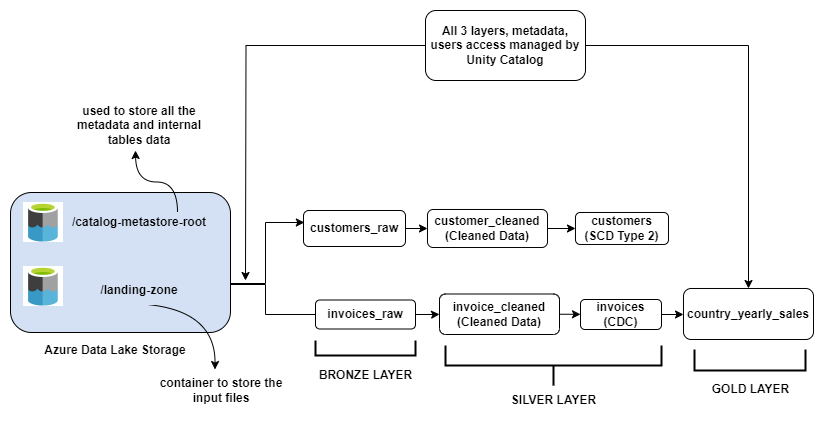

The diagram above was exported from draw.io. Its source (the exported page's mxGraphModel, read from the mxfile embedded in the PNG):
<mxGraphModel dx="969" dy="734" grid="1" gridSize="10" guides="1" tooltips="1" connect="1" arrows="1" fold="1" page="1" pageScale="1" pageWidth="850" pageHeight="1100" math="0" shadow="0">
  <root>
    <mxCell id="0" />
    <mxCell id="1" parent="0" />
    <mxCell id="7nUYlQM3n-87oQppdyAS-20" style="edgeStyle=orthogonalEdgeStyle;rounded=0;orthogonalLoop=1;jettySize=auto;html=1;exitX=0;exitY=0.5;exitDx=0;exitDy=0;entryX=0.868;entryY=0.286;entryDx=0;entryDy=0;entryPerimeter=0;" edge="1" parent="1" source="7nUYlQM3n-87oQppdyAS-12" target="7nUYlQM3n-87oQppdyAS-6">
      <mxGeometry relative="1" as="geometry" />
    </mxCell>
    <mxCell id="7nUYlQM3n-87oQppdyAS-18" style="edgeStyle=orthogonalEdgeStyle;rounded=0;orthogonalLoop=1;jettySize=auto;html=1;entryX=0.007;entryY=0.62;entryDx=0;entryDy=0;entryPerimeter=0;" edge="1" parent="1">
      <mxGeometry relative="1" as="geometry">
        <mxPoint x="144.0000000000001" y="399" as="sourcePoint" />
        <mxPoint x="308.84000000000015" y="332.0000000000001" as="targetPoint" />
        <Array as="points">
          <mxPoint x="270" y="393" />
        </Array>
      </mxGeometry>
    </mxCell>
    <mxCell id="7nUYlQM3n-87oQppdyAS-1" value="" style="rounded=1;whiteSpace=wrap;html=1;fillColor=#D4E1F5;" vertex="1" parent="1">
      <mxGeometry x="15" y="302" width="220" height="140" as="geometry" />
    </mxCell>
    <mxCell id="7nUYlQM3n-87oQppdyAS-3" value="" style="shape=image;verticalLabelPosition=bottom;labelBackgroundColor=default;verticalAlign=top;aspect=fixed;imageAspect=0;image=data:image/png,(base64 omitted: 2764 chars);fillColor=#D4E1F5;" vertex="1" parent="1">
      <mxGeometry x="28" y="312" width="40" height="40" as="geometry" />
    </mxCell>
    <mxCell id="7nUYlQM3n-87oQppdyAS-4" value="" style="shape=image;verticalLabelPosition=bottom;labelBackgroundColor=default;verticalAlign=top;aspect=fixed;imageAspect=0;image=data:image/png,(base64 omitted: 2764 chars);" vertex="1" parent="1">
      <mxGeometry x="28" y="376" width="40" height="40" as="geometry" />
    </mxCell>
    <mxCell id="7nUYlQM3n-87oQppdyAS-29" style="edgeStyle=orthogonalEdgeStyle;rounded=0;orthogonalLoop=1;jettySize=auto;html=1;exitX=0.75;exitY=0;exitDx=0;exitDy=0;curved=1;" edge="1" parent="1" source="7nUYlQM3n-87oQppdyAS-5">
      <mxGeometry relative="1" as="geometry">
        <mxPoint x="139.9999999999999" y="259.9999999999999" as="targetPoint" />
      </mxGeometry>
    </mxCell>
    <mxCell id="7nUYlQM3n-87oQppdyAS-5" value="&lt;b&gt;/catalog-metastore-root&lt;/b&gt;" style="rounded=0;whiteSpace=wrap;html=1;strokeColor=#D4E1F5;fillColor=#D4E1F5;" vertex="1" parent="1">
      <mxGeometry x="68" y="322" width="152" height="20" as="geometry" />
    </mxCell>
    <mxCell id="7nUYlQM3n-87oQppdyAS-28" style="edgeStyle=orthogonalEdgeStyle;rounded=0;orthogonalLoop=1;jettySize=auto;html=1;exitX=0.75;exitY=1;exitDx=0;exitDy=0;curved=1;" edge="1" parent="1">
      <mxGeometry relative="1" as="geometry">
        <mxPoint x="219.5" y="479" as="targetPoint" />
        <mxPoint x="131.5" y="413" as="sourcePoint" />
      </mxGeometry>
    </mxCell>
    <mxCell id="7nUYlQM3n-87oQppdyAS-6" value="&lt;b&gt;/landing-zone&lt;/b&gt;" style="rounded=0;whiteSpace=wrap;html=1;strokeColor=#D4E1F5;fillColor=#D4E1F5;" vertex="1" parent="1">
      <mxGeometry x="68" y="386" width="152" height="28" as="geometry" />
    </mxCell>
    <mxCell id="7nUYlQM3n-87oQppdyAS-7" value="&lt;b&gt;Azure Data Lake Storage&lt;/b&gt;" style="rounded=0;whiteSpace=wrap;html=1;strokeColor=#FFFFFF;fillColor=#FFFFFF;" vertex="1" parent="1">
      <mxGeometry x="44" y="450" width="152" height="20" as="geometry" />
    </mxCell>
    <mxCell id="7nUYlQM3n-87oQppdyAS-21" style="edgeStyle=orthogonalEdgeStyle;rounded=0;orthogonalLoop=1;jettySize=auto;html=1;entryX=0;entryY=0.5;entryDx=0;entryDy=0;" edge="1" parent="1" source="7nUYlQM3n-87oQppdyAS-9" target="7nUYlQM3n-87oQppdyAS-10">
      <mxGeometry relative="1" as="geometry" />
    </mxCell>
    <mxCell id="7nUYlQM3n-87oQppdyAS-9" value="&lt;b&gt;customers_raw&lt;/b&gt;" style="rounded=1;whiteSpace=wrap;html=1;" vertex="1" parent="1">
      <mxGeometry x="308" y="320" width="102" height="36" as="geometry" />
    </mxCell>
    <mxCell id="7nUYlQM3n-87oQppdyAS-22" style="edgeStyle=orthogonalEdgeStyle;rounded=0;orthogonalLoop=1;jettySize=auto;html=1;exitX=1;exitY=0.5;exitDx=0;exitDy=0;" edge="1" parent="1" source="7nUYlQM3n-87oQppdyAS-10" target="7nUYlQM3n-87oQppdyAS-11">
      <mxGeometry relative="1" as="geometry" />
    </mxCell>
    <mxCell id="7nUYlQM3n-87oQppdyAS-10" value="&lt;b&gt;customer_cleaned&lt;br&gt;(Cleaned Data)&lt;br&gt;&lt;/b&gt;" style="rounded=1;whiteSpace=wrap;html=1;" vertex="1" parent="1">
      <mxGeometry x="432" y="319" width="120" height="38" as="geometry" />
    </mxCell>
    <mxCell id="7nUYlQM3n-87oQppdyAS-11" value="&lt;b&gt;customers&lt;br&gt;(SCD Type 2)&lt;br&gt;&lt;/b&gt;" style="rounded=1;whiteSpace=wrap;html=1;" vertex="1" parent="1">
      <mxGeometry x="580" y="322" width="93" height="32" as="geometry" />
    </mxCell>
    <mxCell id="7nUYlQM3n-87oQppdyAS-23" style="edgeStyle=orthogonalEdgeStyle;rounded=0;orthogonalLoop=1;jettySize=auto;html=1;exitX=1;exitY=0.5;exitDx=0;exitDy=0;" edge="1" parent="1" source="7nUYlQM3n-87oQppdyAS-12" target="7nUYlQM3n-87oQppdyAS-13">
      <mxGeometry relative="1" as="geometry" />
    </mxCell>
    <mxCell id="7nUYlQM3n-87oQppdyAS-12" value="&lt;b&gt;invoices_raw&lt;/b&gt;" style="rounded=1;whiteSpace=wrap;html=1;" vertex="1" parent="1">
      <mxGeometry x="320" y="409.5" width="100" height="29" as="geometry" />
    </mxCell>
    <mxCell id="7nUYlQM3n-87oQppdyAS-24" style="edgeStyle=orthogonalEdgeStyle;rounded=0;orthogonalLoop=1;jettySize=auto;html=1;exitX=1;exitY=0.5;exitDx=0;exitDy=0;entryX=0;entryY=0.5;entryDx=0;entryDy=0;" edge="1" parent="1" source="7nUYlQM3n-87oQppdyAS-13" target="7nUYlQM3n-87oQppdyAS-14">
      <mxGeometry relative="1" as="geometry" />
    </mxCell>
    <mxCell id="7nUYlQM3n-87oQppdyAS-13" value="&lt;b&gt;invoice_cleaned&lt;br&gt;(Cleaned Data)&lt;br&gt;&lt;/b&gt;" style="rounded=1;whiteSpace=wrap;html=1;" vertex="1" parent="1">
      <mxGeometry x="444" y="403.5" width="120" height="40.5" as="geometry" />
    </mxCell>
    <mxCell id="7nUYlQM3n-87oQppdyAS-34" style="edgeStyle=orthogonalEdgeStyle;rounded=0;orthogonalLoop=1;jettySize=auto;html=1;exitX=1;exitY=0.5;exitDx=0;exitDy=0;entryX=0;entryY=0.5;entryDx=0;entryDy=0;" edge="1" parent="1" source="7nUYlQM3n-87oQppdyAS-14" target="7nUYlQM3n-87oQppdyAS-32">
      <mxGeometry relative="1" as="geometry" />
    </mxCell>
    <mxCell id="7nUYlQM3n-87oQppdyAS-14" value="&lt;b&gt;invoices&lt;br&gt;(CDC)&lt;br&gt;&lt;/b&gt;" style="rounded=1;whiteSpace=wrap;html=1;" vertex="1" parent="1">
      <mxGeometry x="585" y="409" width="81" height="30" as="geometry" />
    </mxCell>
    <mxCell id="7nUYlQM3n-87oQppdyAS-30" value="&lt;b&gt;container to store the input files&lt;/b&gt;" style="rounded=0;whiteSpace=wrap;html=1;strokeColor=#FFFFFF;fillColor=#FFFFFF;" vertex="1" parent="1">
      <mxGeometry x="150" y="480" width="152" height="40" as="geometry" />
    </mxCell>
    <mxCell id="7nUYlQM3n-87oQppdyAS-31" value="&lt;b&gt;used to store all the metadata and internal tables data&lt;/b&gt;" style="rounded=0;whiteSpace=wrap;html=1;strokeColor=#FFFFFF;fillColor=#FFFFFF;" vertex="1" parent="1">
      <mxGeometry x="68" y="210" width="152" height="50" as="geometry" />
    </mxCell>
    <mxCell id="7nUYlQM3n-87oQppdyAS-32" value="&lt;b&gt;country_yearly_sales&lt;br&gt;&lt;/b&gt;" style="rounded=1;whiteSpace=wrap;html=1;" vertex="1" parent="1">
      <mxGeometry x="688" y="398" width="130" height="51" as="geometry" />
    </mxCell>
    <mxCell id="7nUYlQM3n-87oQppdyAS-35" value="" style="strokeWidth=2;html=1;shape=mxgraph.flowchart.annotation_1;align=left;pointerEvents=1;direction=north;" vertex="1" parent="1">
      <mxGeometry x="320" y="450" width="100" height="15" as="geometry" />
    </mxCell>
    <mxCell id="7nUYlQM3n-87oQppdyAS-36" value="" style="strokeWidth=2;html=1;shape=mxgraph.flowchart.annotation_2;align=left;labelPosition=right;pointerEvents=1;direction=north;" vertex="1" parent="1">
      <mxGeometry x="450" y="455" width="216" height="40" as="geometry" />
    </mxCell>
    <mxCell id="7nUYlQM3n-87oQppdyAS-37" value="&lt;b&gt;BRONZE LAYER&lt;/b&gt;" style="text;html=1;align=center;verticalAlign=middle;resizable=0;points=[];autosize=1;strokeColor=none;fillColor=none;" vertex="1" parent="1">
      <mxGeometry x="310" y="470" width="120" height="30" as="geometry" />
    </mxCell>
    <mxCell id="7nUYlQM3n-87oQppdyAS-38" value="&lt;b&gt;SILVER LAYER&lt;/b&gt;" style="text;html=1;align=center;verticalAlign=middle;resizable=0;points=[];autosize=1;strokeColor=none;fillColor=none;" vertex="1" parent="1">
      <mxGeometry x="503" y="495" width="110" height="30" as="geometry" />
    </mxCell>
    <mxCell id="7nUYlQM3n-87oQppdyAS-39" value="" style="strokeWidth=2;html=1;shape=mxgraph.flowchart.annotation_1;align=left;pointerEvents=1;direction=north;" vertex="1" parent="1">
      <mxGeometry x="699" y="459" width="111" height="21" as="geometry" />
    </mxCell>
    <mxCell id="7nUYlQM3n-87oQppdyAS-40" value="&lt;b&gt;GOLD LAYER&lt;/b&gt;" style="text;html=1;align=center;verticalAlign=middle;resizable=0;points=[];autosize=1;strokeColor=none;fillColor=none;" vertex="1" parent="1">
      <mxGeometry x="705" y="484" width="100" height="30" as="geometry" />
    </mxCell>
    <mxCell id="7nUYlQM3n-87oQppdyAS-44" style="edgeStyle=orthogonalEdgeStyle;rounded=0;orthogonalLoop=1;jettySize=auto;html=1;exitX=1;exitY=0.5;exitDx=0;exitDy=0;entryX=0.5;entryY=0;entryDx=0;entryDy=0;" edge="1" parent="1" source="7nUYlQM3n-87oQppdyAS-42" target="7nUYlQM3n-87oQppdyAS-32">
      <mxGeometry relative="1" as="geometry" />
    </mxCell>
    <mxCell id="7nUYlQM3n-87oQppdyAS-45" style="edgeStyle=orthogonalEdgeStyle;rounded=0;orthogonalLoop=1;jettySize=auto;html=1;" edge="1" parent="1" source="7nUYlQM3n-87oQppdyAS-42">
      <mxGeometry relative="1" as="geometry">
        <mxPoint x="250" y="390" as="targetPoint" />
      </mxGeometry>
    </mxCell>
    <mxCell id="7nUYlQM3n-87oQppdyAS-42" value="&lt;b&gt;All 3 layers, metadata, users access managed by Unity Catalog&lt;/b&gt;" style="rounded=1;whiteSpace=wrap;html=1;" vertex="1" parent="1">
      <mxGeometry x="430" y="120" width="160" height="70" as="geometry" />
    </mxCell>
  </root>
</mxGraphModel>